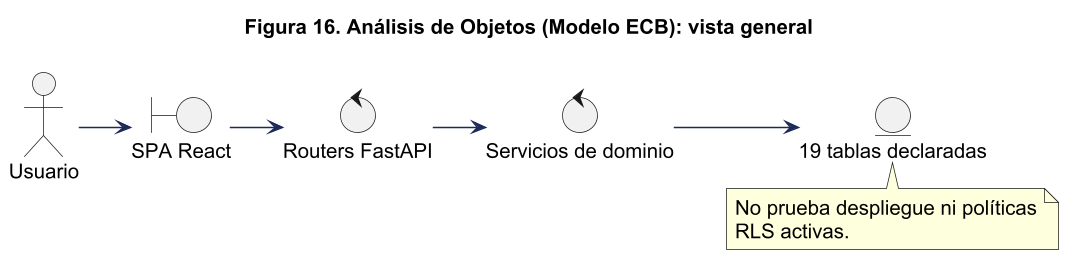

The diagram above was rendered by PlantUML. Its source (embedded in the PNG):
@startuml
!pragma layout smetana
skinparam backgroundColor white
skinparam shadowing false
skinparam defaultFontName Arial
skinparam defaultFontSize 14
skinparam ArrowColor #1C2A59
skinparam packageStyle rectangle
skinparam wrapWidth 220
skinparam maxMessageSize 260
skinparam dpi 140
title Figura 16. Análisis de Objetos (Modelo ECB): vista general
left to right direction
actor Usuario
boundary "SPA React" as ui
control "Routers FastAPI" as api
control "Servicios de dominio" as svc
entity "19 tablas declaradas" as db
Usuario --> ui
ui --> api
api --> svc
svc --> db
note bottom of db
No prueba despliegue ni políticas RLS activas.
end note
@enduml